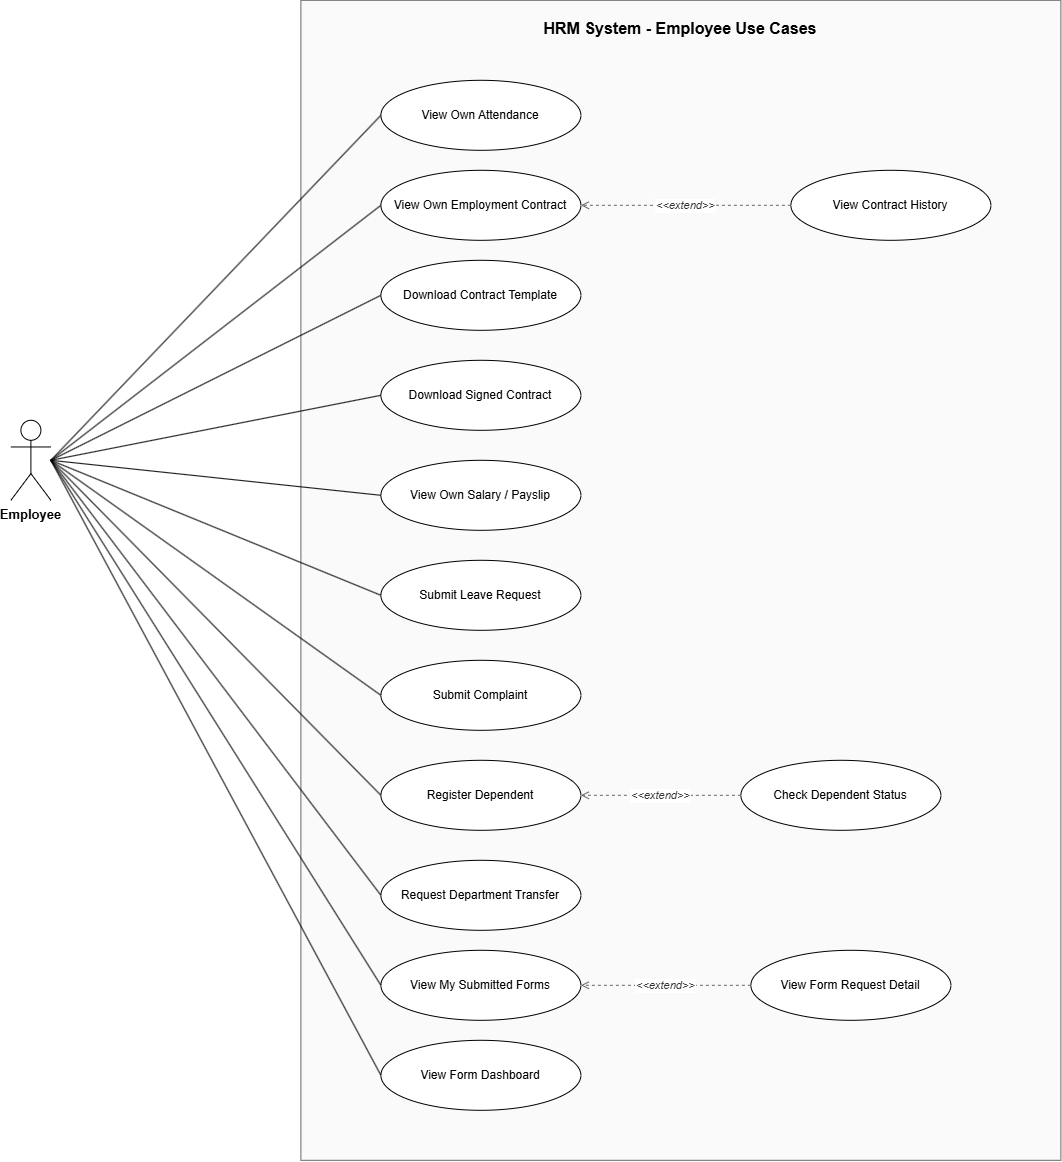

The diagram above was exported from draw.io. Its source (the exported page's mxGraphModel, read from the mxfile embedded in the PNG):
<mxGraphModel dx="1906" dy="1051" grid="1" gridSize="10" guides="1" tooltips="1" connect="1" arrows="1" fold="1" page="1" pageScale="1" pageWidth="1500" pageHeight="1880" math="0" shadow="0">
  <root>
    <mxCell id="0" />
    <mxCell id="1" parent="0" />
    <mxCell id="boundary1" parent="1" style="rounded=0;whiteSpace=wrap;html=1;verticalAlign=top;align=center;fontStyle=1;fontSize=16;fillColor=#FAFAFA;strokeColor=#666666;spacingTop=12;" value="HRM System - Employee Use Cases" vertex="1">
      <mxGeometry height="1160" width="760" x="380" y="60" as="geometry" />
    </mxCell>
    <mxCell id="uc33" parent="1" style="ellipse;whiteSpace=wrap;html=1;fillColor=#FFFFFF;strokeColor=#000000;fontSize=12;align=center;verticalAlign=middle;spacing=4;" value="View Own Attendance" vertex="1">
      <mxGeometry height="70" width="200" x="460" y="140" as="geometry" />
    </mxCell>
    <mxCell id="uc34" parent="1" style="ellipse;whiteSpace=wrap;html=1;fillColor=#FFFFFF;strokeColor=#000000;fontSize=12;align=center;verticalAlign=middle;spacing=4;" value="View Own Employment Contract" vertex="1">
      <mxGeometry height="70" width="200" x="460" y="230" as="geometry" />
    </mxCell>
    <mxCell id="uc35" parent="1" style="ellipse;whiteSpace=wrap;html=1;fillColor=#FFFFFF;strokeColor=#000000;fontSize=12;align=center;verticalAlign=middle;spacing=4;" value="View Contract History" vertex="1">
      <mxGeometry height="70" width="200" x="870" y="230" as="geometry" />
    </mxCell>
    <mxCell id="uc36" parent="1" style="ellipse;whiteSpace=wrap;html=1;fillColor=#FFFFFF;strokeColor=#000000;fontSize=12;align=center;verticalAlign=middle;spacing=4;" value="Download Contract Template" vertex="1">
      <mxGeometry height="70" width="200" x="460" y="320" as="geometry" />
    </mxCell>
    <mxCell id="uc37" parent="1" style="ellipse;whiteSpace=wrap;html=1;fillColor=#FFFFFF;strokeColor=#000000;fontSize=12;align=center;verticalAlign=middle;spacing=4;" value="Download Signed Contract" vertex="1">
      <mxGeometry height="70" width="200" x="460" y="420" as="geometry" />
    </mxCell>
    <mxCell id="uc38" parent="1" style="ellipse;whiteSpace=wrap;html=1;fillColor=#FFFFFF;strokeColor=#000000;fontSize=12;align=center;verticalAlign=middle;spacing=4;" value="View Own Salary / Payslip" vertex="1">
      <mxGeometry height="70" width="200" x="460" y="520" as="geometry" />
    </mxCell>
    <mxCell id="uc39" parent="1" style="ellipse;whiteSpace=wrap;html=1;fillColor=#FFFFFF;strokeColor=#000000;fontSize=12;align=center;verticalAlign=middle;spacing=4;" value="Submit Leave Request" vertex="1">
      <mxGeometry height="70" width="200" x="460" y="620" as="geometry" />
    </mxCell>
    <mxCell id="uc40" parent="1" style="ellipse;whiteSpace=wrap;html=1;fillColor=#FFFFFF;strokeColor=#000000;fontSize=12;align=center;verticalAlign=middle;spacing=4;" value="Submit Complaint" vertex="1">
      <mxGeometry height="70" width="200" x="460" y="720" as="geometry" />
    </mxCell>
    <mxCell id="uc41" parent="1" style="ellipse;whiteSpace=wrap;html=1;fillColor=#FFFFFF;strokeColor=#000000;fontSize=12;align=center;verticalAlign=middle;spacing=4;" value="Register Dependent" vertex="1">
      <mxGeometry height="70" width="200" x="460" y="820" as="geometry" />
    </mxCell>
    <mxCell id="uc42" parent="1" style="ellipse;whiteSpace=wrap;html=1;fillColor=#FFFFFF;strokeColor=#000000;fontSize=12;align=center;verticalAlign=middle;spacing=4;" value="Check Dependent Status" vertex="1">
      <mxGeometry height="70" width="200" x="820" y="820" as="geometry" />
    </mxCell>
    <mxCell id="uc43" parent="1" style="ellipse;whiteSpace=wrap;html=1;fillColor=#FFFFFF;strokeColor=#000000;fontSize=12;align=center;verticalAlign=middle;spacing=4;" value="Request Department Transfer" vertex="1">
      <mxGeometry height="70" width="200" x="460" y="920" as="geometry" />
    </mxCell>
    <mxCell id="uc44" parent="1" style="ellipse;whiteSpace=wrap;html=1;fillColor=#FFFFFF;strokeColor=#000000;fontSize=12;align=center;verticalAlign=middle;spacing=4;" value="View My Submitted Forms" vertex="1">
      <mxGeometry height="70" width="200" x="460" y="1010" as="geometry" />
    </mxCell>
    <mxCell id="uc45" parent="1" style="ellipse;whiteSpace=wrap;html=1;fillColor=#FFFFFF;strokeColor=#000000;fontSize=12;align=center;verticalAlign=middle;spacing=4;" value="View Form Request Detail" vertex="1">
      <mxGeometry height="70" width="200" x="830" y="1010" as="geometry" />
    </mxCell>
    <mxCell id="uc46" parent="1" style="ellipse;whiteSpace=wrap;html=1;fillColor=#FFFFFF;strokeColor=#000000;fontSize=12;align=center;verticalAlign=middle;spacing=4;" value="View Form Dashboard" vertex="1">
      <mxGeometry height="70" width="200" x="460" y="1100" as="geometry" />
    </mxCell>
    <mxCell id="actorEmp" parent="1" style="shape=umlActor;verticalLabelPosition=bottom;labelBackgroundColor=#FFFFFF;verticalAlign=top;html=1;outlineConnect=0;fontStyle=1;fontSize=13;" value="Employee" vertex="1">
      <mxGeometry height="80" width="40" x="90" y="480" as="geometry" />
    </mxCell>
    <mxCell id="edge1" edge="1" parent="1" source="uc35" style="endArrow=open;dashed=1;strokeColor=#666666;fontColor=#333333;fontSize=11;labelBackgroundColor=#FFFFFF;fontStyle=2;" target="uc34" value="&lt;&lt;extend&gt;&gt;">
      <mxGeometry relative="1" as="geometry">
        <mxPoint as="offset" />
      </mxGeometry>
    </mxCell>
    <mxCell id="edge2" edge="1" parent="1" source="uc42" style="endArrow=open;dashed=1;strokeColor=#666666;fontColor=#333333;fontSize=11;labelBackgroundColor=#FFFFFF;fontStyle=2;" target="uc41" value="&lt;&lt;extend&gt;&gt;">
      <mxGeometry relative="1" as="geometry">
        <mxPoint as="offset" />
      </mxGeometry>
    </mxCell>
    <mxCell id="edge3" edge="1" parent="1" source="uc45" style="endArrow=open;dashed=1;strokeColor=#666666;fontColor=#333333;fontSize=11;labelBackgroundColor=#FFFFFF;fontStyle=2;" target="uc44" value="&lt;&lt;extend&gt;&gt;">
      <mxGeometry relative="1" as="geometry">
        <mxPoint as="offset" />
      </mxGeometry>
    </mxCell>
    <mxCell id="edge4" edge="1" parent="1" source="actorEmp" style="endArrow=none;html=1;strokeColor=#000000;exitX=1;exitY=0.5;exitDx=0;exitDy=0;entryX=0;entryY=0.5;entryDx=0;entryDy=0;" target="uc33" value="">
      <mxGeometry relative="1" as="geometry">
        <mxPoint as="offset" />
      </mxGeometry>
    </mxCell>
    <mxCell id="edge5" edge="1" parent="1" source="actorEmp" style="endArrow=none;html=1;strokeColor=#000000;exitX=1;exitY=0.5;exitDx=0;exitDy=0;entryX=0;entryY=0.5;entryDx=0;entryDy=0;" target="uc34" value="">
      <mxGeometry relative="1" as="geometry">
        <mxPoint as="offset" />
      </mxGeometry>
    </mxCell>
    <mxCell id="edge6" edge="1" parent="1" source="actorEmp" style="endArrow=none;html=1;strokeColor=#000000;exitX=1;exitY=0.5;exitDx=0;exitDy=0;entryX=0;entryY=0.5;entryDx=0;entryDy=0;" target="uc36" value="">
      <mxGeometry relative="1" as="geometry">
        <mxPoint as="offset" />
      </mxGeometry>
    </mxCell>
    <mxCell id="edge7" edge="1" parent="1" source="actorEmp" style="endArrow=none;html=1;strokeColor=#000000;exitX=1;exitY=0.5;exitDx=0;exitDy=0;entryX=0;entryY=0.5;entryDx=0;entryDy=0;" target="uc37" value="">
      <mxGeometry relative="1" as="geometry">
        <mxPoint as="offset" />
      </mxGeometry>
    </mxCell>
    <mxCell id="edge8" edge="1" parent="1" source="actorEmp" style="endArrow=none;html=1;strokeColor=#000000;exitX=1;exitY=0.5;exitDx=0;exitDy=0;entryX=0;entryY=0.5;entryDx=0;entryDy=0;" target="uc38" value="">
      <mxGeometry relative="1" as="geometry">
        <mxPoint as="offset" />
      </mxGeometry>
    </mxCell>
    <mxCell id="edge9" edge="1" parent="1" source="actorEmp" style="endArrow=none;html=1;strokeColor=#000000;exitX=1;exitY=0.5;exitDx=0;exitDy=0;entryX=0;entryY=0.5;entryDx=0;entryDy=0;" target="uc39" value="">
      <mxGeometry relative="1" as="geometry">
        <mxPoint as="offset" />
      </mxGeometry>
    </mxCell>
    <mxCell id="edge10" edge="1" parent="1" source="actorEmp" style="endArrow=none;html=1;strokeColor=#000000;exitX=1;exitY=0.5;exitDx=0;exitDy=0;entryX=0;entryY=0.5;entryDx=0;entryDy=0;" target="uc40" value="">
      <mxGeometry relative="1" as="geometry">
        <mxPoint as="offset" />
      </mxGeometry>
    </mxCell>
    <mxCell id="edge11" edge="1" parent="1" source="actorEmp" style="endArrow=none;html=1;strokeColor=#000000;exitX=1;exitY=0.5;exitDx=0;exitDy=0;entryX=0;entryY=0.5;entryDx=0;entryDy=0;" target="uc41" value="">
      <mxGeometry relative="1" as="geometry">
        <mxPoint as="offset" />
      </mxGeometry>
    </mxCell>
    <mxCell id="edge12" edge="1" parent="1" source="actorEmp" style="endArrow=none;html=1;strokeColor=#000000;exitX=1;exitY=0.5;exitDx=0;exitDy=0;entryX=0;entryY=0.5;entryDx=0;entryDy=0;" target="uc43" value="">
      <mxGeometry relative="1" as="geometry">
        <mxPoint as="offset" />
      </mxGeometry>
    </mxCell>
    <mxCell id="edge13" edge="1" parent="1" source="actorEmp" style="endArrow=none;html=1;strokeColor=#000000;exitX=1;exitY=0.5;exitDx=0;exitDy=0;entryX=0;entryY=0.5;entryDx=0;entryDy=0;" target="uc44" value="">
      <mxGeometry relative="1" as="geometry">
        <mxPoint as="offset" />
      </mxGeometry>
    </mxCell>
    <mxCell id="edge14" edge="1" parent="1" source="actorEmp" style="endArrow=none;html=1;strokeColor=#000000;exitX=1;exitY=0.5;exitDx=0;exitDy=0;entryX=0;entryY=0.5;entryDx=0;entryDy=0;" target="uc46" value="">
      <mxGeometry relative="1" as="geometry">
        <mxPoint as="offset" />
      </mxGeometry>
    </mxCell>
  </root>
</mxGraphModel>